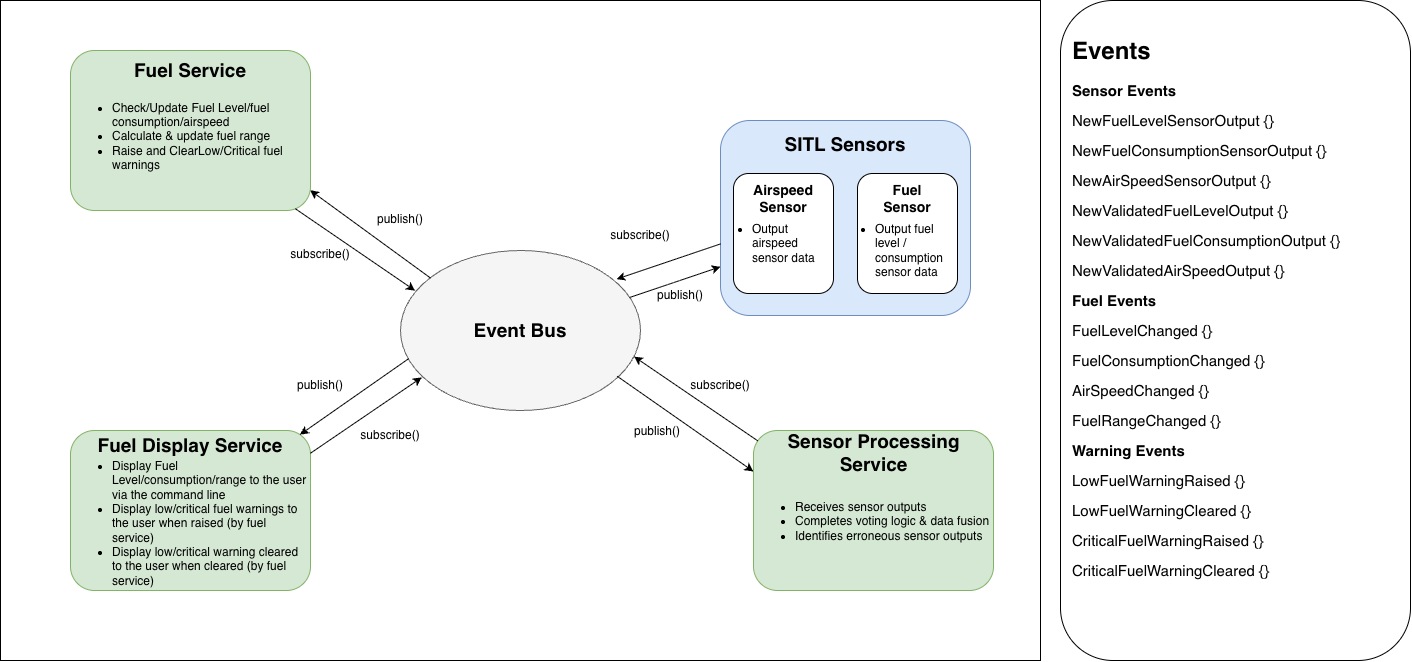

The diagram above was exported from draw.io. Its source (the exported page's mxGraphModel, read from the mxfile embedded in the PNG):
<mxGraphModel dx="2245" dy="976" grid="1" gridSize="10" guides="1" tooltips="1" connect="1" arrows="1" fold="1" page="1" pageScale="1" pageWidth="827" pageHeight="1169" math="0" shadow="0">
  <root>
    <mxCell id="0" />
    <mxCell id="1" parent="0" />
    <mxCell id="VB4K4JG20963Kw8_owZv-7" parent="1" style="rounded=0;whiteSpace=wrap;html=1;" value="" vertex="1">
      <mxGeometry height="660" width="1040" x="-160" y="60" as="geometry" />
    </mxCell>
    <mxCell id="VB4K4JG20963Kw8_owZv-9" parent="1" style="rounded=1;whiteSpace=wrap;html=1;roundedPerimeter=1;fillColor=#d5e8d4;strokeColor=#82b366;" value="" vertex="1">
      <mxGeometry height="160" width="240" x="-90" y="110" as="geometry" />
    </mxCell>
    <mxCell id="VB4K4JG20963Kw8_owZv-10" parent="1" style="rounded=1;whiteSpace=wrap;html=1;roundedPerimeter=1;fillColor=#d5e8d4;strokeColor=#82b366;" value="" vertex="1">
      <mxGeometry height="160" width="240" x="-90" y="490" as="geometry" />
    </mxCell>
    <mxCell id="VB4K4JG20963Kw8_owZv-12" parent="1" style="rounded=1;whiteSpace=wrap;html=1;roundedPerimeter=1;fillColor=#dae8fc;strokeColor=#6c8ebf;" value="" vertex="1">
      <mxGeometry height="195" width="250" x="560" y="180" as="geometry" />
    </mxCell>
    <mxCell id="VB4K4JG20963Kw8_owZv-13" parent="1" style="ellipse;whiteSpace=wrap;html=1;shapeInside=1;fillColor=#f5f5f5;fontColor=#333333;strokeColor=#666666;" value="" vertex="1">
      <mxGeometry height="160" width="240" x="240" y="310" as="geometry" />
    </mxCell>
    <mxCell id="VB4K4JG20963Kw8_owZv-14" parent="1" style="text;html=1;whiteSpace=wrap;strokeColor=none;fillColor=none;align=center;verticalAlign=middle;rounded=0;fontStyle=1;fontSize=19;" value="SITL Sensors" vertex="1">
      <mxGeometry height="30" width="160" x="605" y="189" as="geometry" />
    </mxCell>
    <mxCell id="VB4K4JG20963Kw8_owZv-15" parent="1" style="text;html=1;whiteSpace=wrap;strokeColor=none;fillColor=none;align=center;verticalAlign=middle;rounded=0;fontStyle=1;fontSize=19;" value="Fuel Service" vertex="1">
      <mxGeometry height="30" width="160" x="-50" y="115" as="geometry" />
    </mxCell>
    <mxCell id="VB4K4JG20963Kw8_owZv-16" parent="1" style="text;html=1;whiteSpace=wrap;strokeColor=none;fillColor=none;align=center;verticalAlign=middle;rounded=0;fontStyle=1;fontSize=19;" value="Fuel Display Service" vertex="1">
      <mxGeometry height="30" width="200" x="-70" y="490" as="geometry" />
    </mxCell>
    <mxCell id="VB4K4JG20963Kw8_owZv-19" parent="1" style="rounded=1;whiteSpace=wrap;html=1;roundedPerimeter=1;" value="" vertex="1">
      <mxGeometry height="120" width="100" x="573" y="233" as="geometry" />
    </mxCell>
    <mxCell id="VB4K4JG20963Kw8_owZv-20" parent="1" style="rounded=1;whiteSpace=wrap;html=1;roundedPerimeter=1;" value="" vertex="1">
      <mxGeometry height="120" width="100" x="697" y="233" as="geometry" />
    </mxCell>
    <mxCell id="VB4K4JG20963Kw8_owZv-21" parent="1" style="text;html=1;whiteSpace=wrap;strokeColor=none;fillColor=none;align=center;verticalAlign=middle;rounded=0;fontSize=14;fontStyle=1" value="Airspeed Sensor" vertex="1">
      <mxGeometry height="30" width="60" x="593" y="243" as="geometry" />
    </mxCell>
    <mxCell id="VB4K4JG20963Kw8_owZv-22" parent="1" style="text;html=1;whiteSpace=wrap;strokeColor=none;fillColor=none;align=center;verticalAlign=middle;rounded=0;fontSize=14;fontStyle=1" value="Fuel Sensor" vertex="1">
      <mxGeometry height="30" width="60" x="717" y="243" as="geometry" />
    </mxCell>
    <mxCell id="VB4K4JG20963Kw8_owZv-25" parent="1" style="text;html=1;whiteSpace=wrap;strokeColor=none;fillColor=none;align=center;verticalAlign=middle;rounded=0;fontStyle=1;fontSize=19;" value="Event Bus" vertex="1">
      <mxGeometry height="30" width="200" x="260" y="375" as="geometry" />
    </mxCell>
    <mxCell id="VB4K4JG20963Kw8_owZv-26" parent="1" style="rounded=1;whiteSpace=wrap;html=1;roundedPerimeter=1;" value="" vertex="1">
      <mxGeometry height="660" width="350" x="900" y="60" as="geometry" />
    </mxCell>
    <mxCell id="VB4K4JG20963Kw8_owZv-27" parent="1" style="text;html=1;whiteSpace=wrap;overflow=hidden;rounded=0;" value="&lt;h1 style=&quot;margin-top: 0px;&quot;&gt;Events&lt;/h1&gt;&lt;div&gt;&lt;b&gt;&lt;font style=&quot;font-size: 15px;&quot;&gt;Sensor Events&lt;/font&gt;&lt;/b&gt;&lt;/div&gt;&lt;p&gt;&lt;font style=&quot;font-size: 15px;&quot;&gt;NewFuelLevelSensorOutput {}&lt;/font&gt;&lt;/p&gt;&lt;p&gt;&lt;font style=&quot;font-size: 15px;&quot;&gt;NewFuelConsumptionSensorOutput {}&lt;/font&gt;&lt;/p&gt;&lt;p&gt;&lt;font style=&quot;font-size: 15px;&quot;&gt;NewAirSpeedSensorOutput {}&lt;/font&gt;&lt;/p&gt;&lt;p&gt;&lt;span style=&quot;font-size: 15px;&quot;&gt;NewValidatedFuelLevelOutput {}&lt;/span&gt;&lt;/p&gt;&lt;p&gt;&lt;span style=&quot;font-size: 15px;&quot;&gt;NewValidatedFuelConsumptionOutput {}&lt;/span&gt;&lt;/p&gt;&lt;p&gt;&lt;span style=&quot;font-size: 15px;&quot;&gt;NewValidatedAirSpeedOutput {}&lt;/span&gt;&lt;/p&gt;&lt;p&gt;&lt;b&gt;&lt;font style=&quot;font-size: 15px;&quot;&gt;Fuel Events&lt;/font&gt;&lt;/b&gt;&lt;/p&gt;&lt;p&gt;&lt;font style=&quot;font-size: 15px;&quot;&gt;FuelLevelChanged {}&lt;/font&gt;&lt;/p&gt;&lt;p&gt;&lt;font style=&quot;font-size: 15px;&quot;&gt;FuelConsumptionChanged {}&lt;/font&gt;&lt;/p&gt;&lt;p&gt;&lt;font style=&quot;font-size: 15px;&quot;&gt;AirSpeedChanged {}&lt;/font&gt;&lt;/p&gt;&lt;p&gt;&lt;font style=&quot;font-size: 15px;&quot;&gt;FuelRangeChanged {}&lt;/font&gt;&lt;/p&gt;&lt;p&gt;&lt;b&gt;&lt;font style=&quot;font-size: 15px;&quot;&gt;Warning Events&lt;/font&gt;&lt;/b&gt;&lt;/p&gt;&lt;p&gt;&lt;font style=&quot;font-size: 15px;&quot;&gt;LowFuelWarningRaised {}&lt;/font&gt;&lt;/p&gt;&lt;p&gt;&lt;font style=&quot;font-size: 15px;&quot;&gt;LowFuelWarningCleared {}&lt;/font&gt;&lt;/p&gt;&lt;p&gt;&lt;font style=&quot;font-size: 15px;&quot;&gt;CriticalFuelWarningRaised {}&lt;/font&gt;&lt;/p&gt;&lt;p&gt;&lt;font style=&quot;font-size: 15px;&quot;&gt;CriticalFuelWarningCleared {}&lt;/font&gt;&lt;/p&gt;&lt;p&gt;&lt;br&gt;&lt;/p&gt;" vertex="1">
      <mxGeometry height="590" width="340" x="910" y="90" as="geometry" />
    </mxCell>
    <mxCell id="VB4K4JG20963Kw8_owZv-36" edge="1" parent="1" source="VB4K4JG20963Kw8_owZv-13" style="endArrow=classic;html=1;rounded=0;defaultLabelBackgroundColor=page;exitX=0.954;exitY=0.294;exitDx=0;exitDy=0;entryX=0;entryY=0.75;entryDx=0;entryDy=0;exitPerimeter=0;" target="VB4K4JG20963Kw8_owZv-12" value="">
      <mxGeometry height="50" relative="1" width="50" as="geometry">
        <mxPoint x="450" y="310" as="sourcePoint" />
        <mxPoint x="500" y="260" as="targetPoint" />
      </mxGeometry>
    </mxCell>
    <mxCell id="VB4K4JG20963Kw8_owZv-37" edge="1" parent="1" source="VB4K4JG20963Kw8_owZv-12" style="endArrow=classic;html=1;rounded=0;defaultLabelBackgroundColor=page;exitX=-0.004;exitY=0.634;exitDx=0;exitDy=0;entryX=0.9;entryY=0.179;entryDx=0;entryDy=0;entryPerimeter=0;" target="VB4K4JG20963Kw8_owZv-13" value="">
      <mxGeometry height="50" relative="1" width="50" as="geometry">
        <mxPoint x="570" y="315" as="sourcePoint" />
        <mxPoint x="666" y="280" as="targetPoint" />
      </mxGeometry>
    </mxCell>
    <mxCell id="VB4K4JG20963Kw8_owZv-38" edge="1" parent="1" source="VB4K4JG20963Kw8_owZv-13" style="endArrow=classic;html=1;rounded=0;defaultLabelBackgroundColor=page;exitX=0.125;exitY=0.172;exitDx=0;exitDy=0;entryX=1;entryY=0.874;entryDx=0;entryDy=0;exitPerimeter=0;" target="VB4K4JG20963Kw8_owZv-9" value="">
      <mxGeometry height="50" relative="1" width="50" as="geometry">
        <mxPoint x="220" y="175" as="sourcePoint" />
        <mxPoint x="316" y="140" as="targetPoint" />
      </mxGeometry>
    </mxCell>
    <mxCell id="VB4K4JG20963Kw8_owZv-39" edge="1" parent="1" source="VB4K4JG20963Kw8_owZv-9" style="endArrow=classic;html=1;rounded=0;defaultLabelBackgroundColor=page;exitX=0.94;exitY=1;exitDx=0;exitDy=0;entryX=0.061;entryY=0.251;entryDx=0;entryDy=0;entryPerimeter=0;" target="VB4K4JG20963Kw8_owZv-13" value="">
      <mxGeometry height="50" relative="1" width="50" as="geometry">
        <mxPoint x="240" y="438" as="sourcePoint" />
        <mxPoint x="120" y="350" as="targetPoint" />
      </mxGeometry>
    </mxCell>
    <mxCell id="VB4K4JG20963Kw8_owZv-40" edge="1" parent="1" source="VB4K4JG20963Kw8_owZv-10" style="endArrow=classic;html=1;rounded=0;defaultLabelBackgroundColor=page;exitX=1;exitY=0.142;exitDx=0;exitDy=0;entryX=0.089;entryY=0.793;entryDx=0;entryDy=0;entryPerimeter=0;" target="VB4K4JG20963Kw8_owZv-13" value="">
      <mxGeometry height="50" relative="1" width="50" as="geometry">
        <mxPoint x="210" y="490" as="sourcePoint" />
        <mxPoint x="330" y="572" as="targetPoint" />
      </mxGeometry>
    </mxCell>
    <mxCell id="VB4K4JG20963Kw8_owZv-41" edge="1" parent="1" source="VB4K4JG20963Kw8_owZv-13" style="endArrow=classic;html=1;rounded=0;defaultLabelBackgroundColor=page;exitX=0.034;exitY=0.676;exitDx=0;exitDy=0;entryX=0.968;entryY=0;entryDx=0;entryDy=0;exitPerimeter=0;" target="VB4K4JG20963Kw8_owZv-10" value="">
      <mxGeometry height="50" relative="1" width="50" as="geometry">
        <mxPoint x="320" y="636" as="sourcePoint" />
        <mxPoint x="431" y="560" as="targetPoint" />
      </mxGeometry>
    </mxCell>
    <mxCell id="VB4K4JG20963Kw8_owZv-42" parent="1" style="text;html=1;whiteSpace=wrap;strokeColor=none;fillColor=none;align=center;verticalAlign=middle;rounded=0;" value="publish()" vertex="1">
      <mxGeometry height="30" width="60" x="210" y="264" as="geometry" />
    </mxCell>
    <mxCell id="VB4K4JG20963Kw8_owZv-43" parent="1" style="text;html=1;whiteSpace=wrap;strokeColor=none;fillColor=none;align=center;verticalAlign=middle;rounded=0;" value="publish()" vertex="1">
      <mxGeometry height="30" width="60" x="490" y="340" as="geometry" />
    </mxCell>
    <mxCell id="VB4K4JG20963Kw8_owZv-44" parent="1" style="text;html=1;whiteSpace=wrap;strokeColor=none;fillColor=none;align=center;verticalAlign=middle;rounded=0;" value="publish()" vertex="1">
      <mxGeometry height="30" width="60" x="130" y="430" as="geometry" />
    </mxCell>
    <mxCell id="VB4K4JG20963Kw8_owZv-45" parent="1" style="text;html=1;whiteSpace=wrap;strokeColor=none;fillColor=none;align=center;verticalAlign=middle;rounded=0;" value="subscribe()" vertex="1">
      <mxGeometry height="30" width="60" x="200" y="480" as="geometry" />
    </mxCell>
    <mxCell id="VB4K4JG20963Kw8_owZv-46" parent="1" style="text;html=1;whiteSpace=wrap;strokeColor=none;fillColor=none;align=center;verticalAlign=middle;rounded=0;" value="subscribe()" vertex="1">
      <mxGeometry height="30" width="60" x="130" y="299" as="geometry" />
    </mxCell>
    <mxCell id="VB4K4JG20963Kw8_owZv-47" parent="1" style="text;html=1;whiteSpace=wrap;strokeColor=none;fillColor=none;align=center;verticalAlign=middle;rounded=0;" value="subscribe()" vertex="1">
      <mxGeometry height="30" width="60" x="450" y="280" as="geometry" />
    </mxCell>
    <mxCell id="VB4K4JG20963Kw8_owZv-48" parent="1" style="text;html=1;whiteSpace=wrap;strokeColor=none;fillColor=none;align=left;verticalAlign=middle;rounded=0;" value="&lt;ul&gt;&lt;li&gt;Check/Update Fuel Level/fuel consumption/airspeed&lt;/li&gt;&lt;li&gt;Calculate &amp;amp; update fuel range&lt;/li&gt;&lt;li&gt;Raise and ClearLow/Critical fuel warnings&amp;nbsp;&lt;/li&gt;&lt;/ul&gt;" vertex="1">
      <mxGeometry height="100" width="240" x="-90" y="146" as="geometry" />
    </mxCell>
    <mxCell id="VB4K4JG20963Kw8_owZv-49" parent="1" style="text;html=1;whiteSpace=wrap;strokeColor=none;fillColor=none;align=left;verticalAlign=middle;rounded=0;" value="&lt;ul&gt;&lt;li&gt;Display Fuel Level/consumption/range to the user via the command line&lt;/li&gt;&lt;li&gt;Display low/critical fuel warnings to the user when raised (by fuel service)&lt;/li&gt;&lt;li&gt;Display low/critical warning cleared to the user when cleared (by fuel service)&lt;/li&gt;&lt;/ul&gt;" vertex="1">
      <mxGeometry height="138" width="240" x="-90" y="514" as="geometry" />
    </mxCell>
    <mxCell id="VB4K4JG20963Kw8_owZv-50" parent="1" style="text;html=1;whiteSpace=wrap;strokeColor=none;fillColor=none;align=left;verticalAlign=middle;rounded=0;" value="&lt;ul&gt;&lt;li&gt;Output airspeed sensor data&lt;/li&gt;&lt;/ul&gt;" vertex="1">
      <mxGeometry height="100" width="126" x="550" y="253" as="geometry" />
    </mxCell>
    <mxCell id="VB4K4JG20963Kw8_owZv-51" parent="1" style="text;html=1;whiteSpace=wrap;strokeColor=none;fillColor=none;align=left;verticalAlign=middle;rounded=0;" value="&lt;ul&gt;&lt;li&gt;Output fuel level / consumption sensor data&lt;/li&gt;&lt;/ul&gt;" vertex="1">
      <mxGeometry height="86.1" width="120" x="673" y="266.9" as="geometry" />
    </mxCell>
    <mxCell id="VB4K4JG20963Kw8_owZv-53" parent="1" style="rounded=1;whiteSpace=wrap;html=1;roundedPerimeter=1;fillColor=#d5e8d4;strokeColor=#82b366;" value="" vertex="1">
      <mxGeometry height="160" width="240" x="593" y="490" as="geometry" />
    </mxCell>
    <mxCell id="VB4K4JG20963Kw8_owZv-54" parent="1" style="text;html=1;whiteSpace=wrap;strokeColor=none;fillColor=none;align=center;verticalAlign=middle;rounded=0;fontStyle=1;fontSize=19;" value="Sensor Processing Service" vertex="1">
      <mxGeometry height="30" width="227" x="600" y="497" as="geometry" />
    </mxCell>
    <mxCell id="VB4K4JG20963Kw8_owZv-55" parent="1" style="text;html=1;whiteSpace=wrap;strokeColor=none;fillColor=none;align=left;verticalAlign=middle;rounded=0;" value="&lt;ul&gt;&lt;li&gt;Receives sensor outputs&lt;/li&gt;&lt;li&gt;Completes voting logic &amp;amp; data fusion&lt;/li&gt;&lt;li&gt;Identifies erroneous sensor outputs&lt;/li&gt;&lt;/ul&gt;" vertex="1">
      <mxGeometry height="100" width="240" x="593" y="531" as="geometry" />
    </mxCell>
    <mxCell id="VB4K4JG20963Kw8_owZv-56" edge="1" parent="1" source="VB4K4JG20963Kw8_owZv-53" style="endArrow=classic;html=1;rounded=0;defaultLabelBackgroundColor=page;exitX=0;exitY=0.046;exitDx=0;exitDy=0;entryX=0.973;entryY=0.663;entryDx=0;entryDy=0;entryPerimeter=0;" target="VB4K4JG20963Kw8_owZv-13" value="">
      <mxGeometry height="50" relative="1" width="50" as="geometry">
        <mxPoint x="614" y="320" as="sourcePoint" />
        <mxPoint x="510" y="356" as="targetPoint" />
      </mxGeometry>
    </mxCell>
    <mxCell id="VB4K4JG20963Kw8_owZv-57" edge="1" parent="1" source="VB4K4JG20963Kw8_owZv-55" style="endArrow=none;html=1;rounded=0;defaultLabelBackgroundColor=page;exitX=0;exitY=0;exitDx=0;exitDy=0;entryX=0.903;entryY=0.786;entryDx=0;entryDy=0;entryPerimeter=0;startArrow=classic;startFill=1;endFill=0;" target="VB4K4JG20963Kw8_owZv-13" value="">
      <mxGeometry height="50" relative="1" width="50" as="geometry">
        <mxPoint x="530" y="361" as="sourcePoint" />
        <mxPoint x="621" y="330" as="targetPoint" />
      </mxGeometry>
    </mxCell>
    <mxCell id="VB4K4JG20963Kw8_owZv-58" parent="1" style="text;html=1;whiteSpace=wrap;strokeColor=none;fillColor=none;align=center;verticalAlign=middle;rounded=0;" value="publish()" vertex="1">
      <mxGeometry height="30" width="60" x="467" y="476" as="geometry" />
    </mxCell>
    <mxCell id="VB4K4JG20963Kw8_owZv-59" parent="1" style="text;html=1;whiteSpace=wrap;strokeColor=none;fillColor=none;align=center;verticalAlign=middle;rounded=0;" value="subscribe()" vertex="1">
      <mxGeometry height="30" width="60" x="530" y="430" as="geometry" />
    </mxCell>
  </root>
</mxGraphModel>